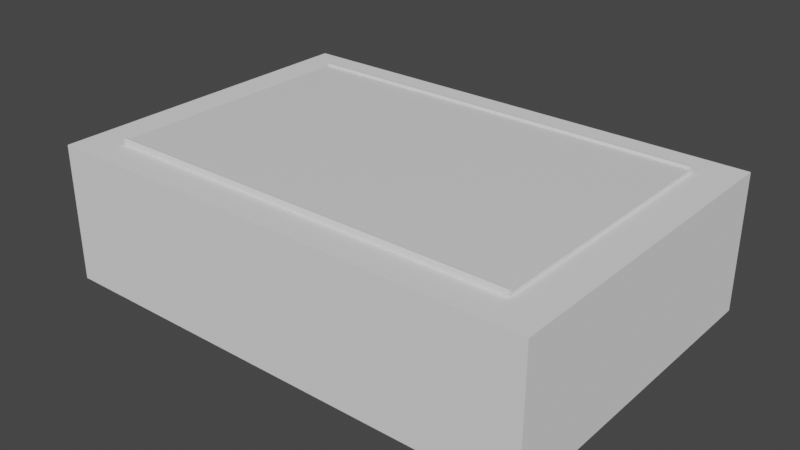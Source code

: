# Source: Mapblend_1.blend  (saved by Blender 3.4.6; exported with 4.5.12 LTS)
import bpy
from mathutils import Matrix  # noqa: F401  (used for matrix-valued properties, if any)

bpy.ops.wm.read_factory_settings(use_empty=True)
scene = bpy.context.scene
scene.name = 'Scene'

# ---- collections
col_collection = bpy.data.collections.new('Collection'); scene.collection.children.link(col_collection)

# ---- materials (node trees are filled in below, after node groups)
mat_material = bpy.data.materials.new('Material')
mat_material.alpha_threshold = 0.0
mat_material.use_transparent_shadow = False
mat_material.roughness = 0.5
mat_material.line_color = (0.0, 0.0, 0.0, 1.0)

# ---- material node trees
mat_material.use_nodes = True; mat_material.node_tree.nodes.clear()
_N = mat_material.node_tree.nodes; _L = mat_material.node_tree.links
n0 = _N.new('ShaderNodeOutputMaterial'); n0.name = 'Material Output'; n0.location = (300, 300)
n1 = _N.new('ShaderNodeBsdfPrincipled'); n1.name = 'Principled BSDF'; n1.location = (10, 300)
n1.distribution = 'GGX'
n1.subsurface_method = 'RANDOM_WALK_SKIN'
n1.inputs[3].default_value = 1.45
n1.inputs[27].default_value = (0.0, 0.0, 0.0, 1.0)
n1.inputs[28].default_value = 1.0
_L.new(n1.outputs[0], n0.inputs[0])
n0.is_active_output = True

# ---- world
world_world = bpy.data.worlds.new('World'); scene.world = world_world
world_world.use_nodes = True; world_world.node_tree.nodes.clear()
_N = world_world.node_tree.nodes; _L = world_world.node_tree.links
n0 = _N.new('ShaderNodeOutputWorld'); n0.name = 'World Output'; n0.location = (300, 300)
n1 = _N.new('ShaderNodeBackground'); n1.name = 'Background'; n1.location = (10, 300)
n1.inputs[0].default_value = (0.05088, 0.05088, 0.05088, 1.0)
_L.new(n1.outputs[0], n0.inputs[0])
n0.is_active_output = True
world_world.color = (0.05088, 0.05088, 0.05088)
world_world.use_sun_shadow = False
world_world.sun_shadow_jitter_overblur = 0.0

# ---- meshes
me_cube_001 = bpy.data.meshes.new('Cube.001')
me_cube_001.from_pydata([(-17.92, 0.00791, 33.57), (-17.92, -1.068, 33.57), (18.07, 0.007911, 33.57), (18.07, -1.068, 33.57), (-17.92, 0.007905, -53.13), (-17.92, -1.068, -53.13), (18.07, 0.007907, -53.13), (18.07, -1.068, -53.13)], [], [(0, 2, 6, 4), (3, 7, 6, 2), (7, 5, 4, 6), (5, 7, 3, 1), (1, 3, 2, 0), (5, 1, 0, 4)])
_uv = me_cube_001.uv_layers.new(name='UVMap')
_uv.uv.foreach_set('vector', [0.625, 0.5, 0.625, 0.75, 0.875, 0.75, 0.875, 0.5, 0.375, 0.75, 0.375, 1.0, 0.625, 1.0, 0.625, 0.75, 0.375, 0.0, 0.375, 0.25, 0.625, 0.25, 0.625, 0.0, 0.125, 0.5, 0.125, 0.75, 0.375, 0.75, 0.375, 0.5, 0.375, 0.5, 0.375, 0.75, 0.625, 0.75, 0.625, 0.5, 0.375, 0.25, 0.375, 0.5, 0.625, 0.5, 0.625, 0.25])
me_cube_001.materials.append(mat_material)
me_cube_001.use_mirror_vertex_groups = False
me_cube_001.update()
me_cube_004 = bpy.data.meshes.new('Cube.004')
me_cube_004.from_pydata([(29.29, 0.2625, 33.97), (29.29, 0.2625, 32.98), (-25.73, 0.2625, 33.97), (-25.73, 0.2625, 32.98), (29.29, 1.338, 33.76), (29.29, 1.124, 33.97), (29.29, 1.309, 33.87), (29.29, 1.231, 33.94), (29.29, 1.124, 32.98), (29.29, 1.338, 33.2), (29.29, 1.231, 33.01), (29.29, 1.309, 33.09), (-25.73, 1.124, 33.97), (-25.73, 1.338, 33.76), (-25.73, 1.231, 33.94), (-25.73, 1.309, 33.87), (-25.73, 1.338, 33.2), (-25.73, 1.124, 32.98), (-25.73, 1.309, 33.09), (-25.73, 1.231, 33.01)], [], [(1, 3, 17, 8), (3, 2, 12, 14, 15, 13, 16, 18, 19, 17), (2, 3, 1, 0), (4, 9, 16, 13), (0, 1, 8, 10, 11, 9, 4, 6, 7, 5), (8, 17, 19, 10), (10, 19, 18, 11), (11, 18, 16, 9), (12, 5, 7, 14), (14, 7, 6, 15), (15, 6, 4, 13), (2, 0, 5, 12)])
_uv = me_cube_004.uv_layers.new(name='UVMap')
_uv.uv.foreach_set('vector', [0.375, 0.75, 0.375, 1.0, 0.5752, 1.0, 0.5752, 0.75, 0.375, 0.0, 0.375, 0.25, 0.5752, 0.25, 0.6001, 0.2428, 0.6183, 0.223, 0.625, 0.196, 0.625, 0.05401, 0.6183, 0.02701, 0.6001, 0.007236, 0.5752, 0.0, 0.125, 0.5, 0.125, 0.75, 0.375, 0.75, 0.375, 0.5, 0.625, 0.554, 0.625, 0.696, 0.875, 0.696, 0.875, 0.554, 0.375, 0.5, 0.375, 0.75, 0.5752, 0.75, 0.6001, 0.7428, 0.6183, 0.723, 0.625, 0.696, 0.625, 0.554, 0.6183, 0.527, 0.6001, 0.5072, 0.5752, 0.5, 0.5752, 0.75, 0.5752, 1.0, 0.6001, 1.0, 0.6001, 0.75, 0.6001, 0.75, 0.6001, 1.0, 0.625, 1.0, 0.625, 0.75, 0.625, 0.75, 0.875, 0.75, 0.875, 0.696, 0.625, 0.696, 0.5752, 0.25, 0.5752, 0.5, 0.625, 0.5, 0.625, 0.25, 0.875, 0.5, 0.625, 0.5, 0.625, 0.527, 0.875, 0.527, 0.875, 0.527, 0.625, 0.527, 0.625, 0.554, 0.875, 0.554, 0.375, 0.25, 0.375, 0.5, 0.5752, 0.5, 0.5752, 0.25])
me_cube_004.materials.append(mat_material)
me_cube_004.use_mirror_vertex_groups = False
me_cube_004.update()
me_cube_008 = bpy.data.meshes.new('Cube.008')
me_cube_008.from_pydata([(-78.41, -61.26, -45.27), (-78.41, -61.26, 1.0), (-78.41, 61.7, -45.27), (-78.41, 61.7, 1.0), (88.7, -61.26, -45.27), (88.7, -61.26, 1.0), (88.7, 61.7, -45.27), (88.7, 61.7, 1.0)], [], [(0, 1, 3, 2), (2, 3, 7, 6), (6, 7, 5, 4), (4, 5, 1, 0), (2, 6, 4, 0), (7, 3, 1, 5)])
_uv = me_cube_008.uv_layers.new(name='UVMap')
_uv.uv.foreach_set('vector', [0.375, 0.0, 0.625, 0.0, 0.625, 0.25, 0.375, 0.25, 0.375, 0.25, 0.625, 0.25, 0.625, 0.5, 0.375, 0.5, 0.375, 0.5, 0.625, 0.5, 0.625, 0.75, 0.375, 0.75, 0.375, 0.75, 0.625, 0.75, 0.625, 1.0, 0.375, 1.0, 0.125, 0.5, 0.375, 0.5, 0.375, 0.75, 0.125, 0.75, 0.625, 0.5, 0.875, 0.5, 0.875, 0.75, 0.625, 0.75])
me_cube_008.update()
me_cube_009 = bpy.data.meshes.new('Cube.009')
me_cube_009.from_pydata([(29.29, 0.2625, 33.97), (29.29, 0.2625, 32.98), (-25.73, 0.2625, 33.97), (-25.73, 0.2625, 32.98), (29.29, 1.338, 33.76), (29.29, 1.124, 33.97), (29.29, 1.309, 33.87), (29.29, 1.231, 33.94), (29.29, 1.124, 32.98), (29.29, 1.338, 33.2), (29.29, 1.231, 33.01), (29.29, 1.309, 33.09), (-25.73, 1.124, 33.97), (-25.73, 1.338, 33.76), (-25.73, 1.231, 33.94), (-25.73, 1.309, 33.87), (-25.73, 1.338, 33.2), (-25.73, 1.124, 32.98), (-25.73, 1.309, 33.09), (-25.73, 1.231, 33.01)], [], [(1, 3, 17, 8), (3, 2, 12, 14, 15, 13, 16, 18, 19, 17), (2, 3, 1, 0), (4, 9, 16, 13), (0, 1, 8, 10, 11, 9, 4, 6, 7, 5), (8, 17, 19, 10), (10, 19, 18, 11), (11, 18, 16, 9), (12, 5, 7, 14), (14, 7, 6, 15), (15, 6, 4, 13), (2, 0, 5, 12)])
_uv = me_cube_009.uv_layers.new(name='UVMap')
_uv.uv.foreach_set('vector', [0.375, 0.75, 0.375, 1.0, 0.5752, 1.0, 0.5752, 0.75, 0.375, 0.0, 0.375, 0.25, 0.5752, 0.25, 0.6001, 0.2428, 0.6183, 0.223, 0.625, 0.196, 0.625, 0.05401, 0.6183, 0.02701, 0.6001, 0.007236, 0.5752, 0.0, 0.125, 0.5, 0.125, 0.75, 0.375, 0.75, 0.375, 0.5, 0.625, 0.554, 0.625, 0.696, 0.875, 0.696, 0.875, 0.554, 0.375, 0.5, 0.375, 0.75, 0.5752, 0.75, 0.6001, 0.7428, 0.6183, 0.723, 0.625, 0.696, 0.625, 0.554, 0.6183, 0.527, 0.6001, 0.5072, 0.5752, 0.5, 0.5752, 0.75, 0.5752, 1.0, 0.6001, 1.0, 0.6001, 0.75, 0.6001, 0.75, 0.6001, 1.0, 0.625, 1.0, 0.625, 0.75, 0.625, 0.75, 0.875, 0.75, 0.875, 0.696, 0.625, 0.696, 0.5752, 0.25, 0.5752, 0.5, 0.625, 0.5, 0.625, 0.25, 0.875, 0.5, 0.625, 0.5, 0.625, 0.527, 0.875, 0.527, 0.875, 0.527, 0.625, 0.527, 0.625, 0.554, 0.875, 0.554, 0.375, 0.25, 0.375, 0.5, 0.5752, 0.5, 0.5752, 0.25])
me_cube_009.materials.append(mat_material)
me_cube_009.use_mirror_vertex_groups = False
me_cube_009.update()
me_cube_010 = bpy.data.meshes.new('Cube.010')
me_cube_010.from_pydata([(-17.92, 0.01448, 33.57), (18.07, 0.01448, 33.57), (-17.92, 0.01447, -53.13), (18.07, 0.01448, -53.13)], [], [(0, 1, 3, 2)])
_uv = me_cube_010.uv_layers.new(name='UVMap')
_uv.uv.foreach_set('vector', [0.4152, 0.9999, 6.443e-05, 0.9999, 6.443e-05, 6.485e-05, 0.4152, 6.485e-05])
me_cube_010.materials.append(mat_material)
me_cube_010.use_mirror_vertex_groups = False
me_cube_010.update()

# ---- objects
ob_cube_001 = bpy.data.objects.new('Cube.001', me_cube_001)
ob_cube_004 = bpy.data.objects.new('Cube.004', me_cube_004)
ob_cube = bpy.data.objects.new('Cube', me_cube_008)
ob_cube_002 = bpy.data.objects.new('Cube.002', me_cube_009)
ob_cube_003 = bpy.data.objects.new('Cube.003', me_cube_010)

# ---- transforms, parenting, visibility, modifiers, constraints
ob_cube_001.location = (4.858, -10.54, 1.983)
ob_cube_001.rotation_euler = (1.571, -0.0, 0.0)
ob_cube_001.scale = (3.918, 1.0, 1.05)
ob_cube_001.lock_rotations_4d = False
ob_cube_001.empty_display_type = 'ARROWS'
ob_cube_001.lineart.crease_threshold = 0.0
ob_cube_004.location = (0.5369, -10.12, 1.717)
ob_cube_004.rotation_euler = (1.571, -0.0, 0.0)
ob_cube_004.scale = (2.561, 1.0, 1.05)
ob_cube_004.lock_rotations_4d = False
ob_cube_004.empty_display_type = 'ARROWS'
ob_cube_004.lineart.crease_threshold = 0.0
ob_cube.location = (0.0, -0.5565, 0.0)
ob_cube.scale = (1.0, 0.9218, 1.0)
ob_cube_002.location = (0.5369, 79.85, 1.73)
ob_cube_002.rotation_euler = (1.571, -0.0, 0.0)
ob_cube_002.scale = (2.561, 1.0, 1.05)
ob_cube_002.lock_rotations_4d = False
ob_cube_002.empty_display_type = 'ARROWS'
ob_cube_002.lineart.crease_threshold = 0.0
ob_cube_003.location = (4.858, -10.54, 2.208)
ob_cube_003.rotation_euler = (1.571, -0.0, 0.0)
ob_cube_003.scale = (3.918, 1.0, 1.05)
ob_cube_003.lock_rotations_4d = False
ob_cube_003.empty_display_type = 'ARROWS'
ob_cube_003.lineart.crease_threshold = 0.0

# ---- collection membership
col_collection.objects.link(ob_cube_001)
col_collection.objects.link(ob_cube_004)
col_collection.objects.link(ob_cube)
col_collection.objects.link(ob_cube_002)
col_collection.objects.link(ob_cube_003)

# ---- scene / render settings (as saved in the file)
scene.frame_start = 1; scene.frame_end = 250; scene.frame_set(1)
scene.render.engine = 'BLENDER_EEVEE_NEXT'
scene.cycles.sampling_pattern = 'TABULATED_SOBOL'
scene.cycles.use_light_tree = False
scene.view_settings.view_transform = 'Filmic'
bpy.context.view_layer.update()

# ---- added for rendering (the .blend has no active camera and no usable light): camera, sun
cam_auto = bpy.data.cameras.new('AutoCamera')
cam_auto.lens = 50.0
cam_auto.sensor_width = 36.0
cam_auto.clip_end = 3371.44
ob_auto_camera = bpy.data.objects.new('AutoCamera', cam_auto)
scene.collection.objects.link(ob_auto_camera)
ob_auto_camera.location = (197.254, -230.877, 132.582)
ob_auto_camera.rotation_euler = (1.09748, -7.21219e-08, 0.694738)
scene.camera = ob_auto_camera
light_auto_sun = bpy.data.lights.new('AutoSun', 'SUN')
light_auto_sun.energy = 3.0
light_auto_sun.angle = 0.0523599
ob_auto_sun = bpy.data.objects.new('AutoSun', light_auto_sun)
scene.collection.objects.link(ob_auto_sun)
ob_auto_sun.rotation_euler = (0.872665, 0.174533, 0.523599)
bpy.context.view_layer.update()
